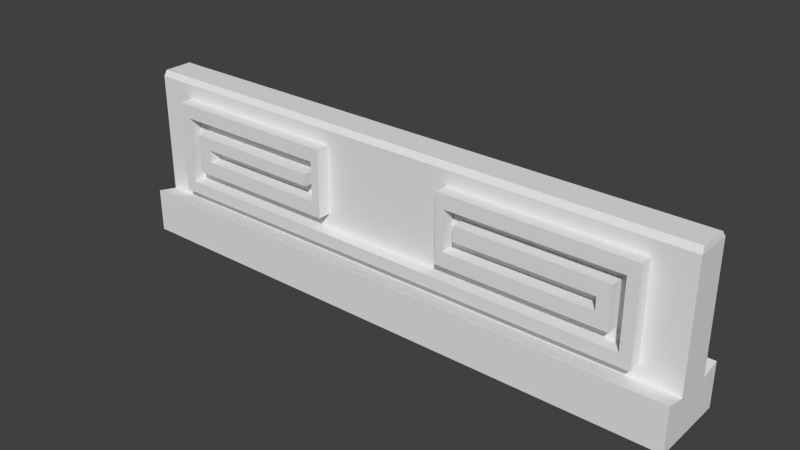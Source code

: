 # Source: fence_main.blend  (saved by Blender 2.72.0; exported with 4.5.12 LTS)
import bpy
from mathutils import Matrix  # noqa: F401  (used for matrix-valued properties, if any)

bpy.ops.wm.read_factory_settings(use_empty=True)
scene = bpy.context.scene
scene.name = 'Scene'

# ---- collections
col_collection_1 = bpy.data.collections.new('Collection 1'); scene.collection.children.link(col_collection_1)

# ---- world
world_world = bpy.data.worlds.new('World'); scene.world = world_world
world_world.color = (0.05088, 0.05088, 0.05088)
world_world.use_sun_shadow = False
world_world.sun_shadow_jitter_overblur = 0.0
world_world.cycles.sampling_method = 'MANUAL'
world_world.cycles.sample_map_resolution = 256

# ---- meshes
me_cube_001 = bpy.data.meshes.new('Cube.001')
me_cube_001.from_pydata([(0.9742, -1.717, -1.155), (0.9742, 1.747, -1.155), (26.97, 1.747, -1.155), (26.97, -1.717, -1.155), (0.9742, -1.717, 0.8453), (0.9742, 1.747, 0.8453), (26.97, 1.747, 0.8453), (26.97, -1.717, 0.8453), (0.9742, -0.7993, 0.6463), (0.9742, 0.8291, 0.6463), (26.97, 0.8291, 0.6463), (26.97, -0.7993, 0.6463), (0.9742, -0.7993, 6.145), (0.9742, 0.8291, 6.145), (26.97, 0.8291, 6.145), (26.97, -0.7993, 6.145), (0.9773, -0.6426, 6.395), (0.9773, 0.6723, 6.395), (26.93, 0.6723, 6.395), (26.93, -0.6426, 6.395), (2.684, -0.7993, 1.301), (25.27, -0.7993, 1.301), (2.684, -0.7993, 5.49), (25.27, -0.7993, 5.49), (3.182, -0.7993, 1.851), (24.77, -0.7993, 1.851), (3.182, -0.7993, 2.433), (24.77, -0.7993, 2.433), (3.182, -0.7993, 4.869), (24.77, -0.7993, 4.869), (17.22, -0.7993, 4.869), (10.5, -0.7993, 4.869), (4.378, -0.7993, 2.457), (4.378, -0.7993, 3.102), (16.83, -0.7993, 4.869), (10.89, -0.7993, 4.869), (13.86, -0.7993, 5.49), (10.89, -0.7993, 5.49), (16.83, -0.7993, 5.49), (10.5, -0.7993, 4.869), (10.89, -0.7993, 4.869), (17.22, -0.7993, 3.102), (16.83, -0.7993, 3.102), (10.5, -0.7993, 3.102), (10.89, -0.7993, 3.102), (17.22, -0.7993, 2.457), (16.83, -0.7993, 2.457), (10.5, -0.7993, 2.457), (10.89, -0.7993, 2.457), (3.711, -0.7993, 2.457), (3.711, -0.7993, 3.102), (4.378, -0.7993, 3.675), (3.711, -0.7993, 3.675), (4.378, -0.7993, 4.225), (3.711, -0.7993, 4.225), (10.16, -0.7993, 3.675), (10.16, -0.7993, 4.225), (23.73, -0.7993, 3.102), (23.73, -0.7993, 2.457), (24.31, -0.7993, 3.102), (24.31, -0.7993, 2.457), (23.73, -0.7993, 3.675), (24.31, -0.7993, 3.675), (23.73, -0.7993, 4.344), (24.31, -0.7993, 4.344), (17.65, -0.7993, 3.675), (17.65, -0.7993, 4.344), (2.684, -1.396, 1.301), (25.27, -1.396, 1.301), (2.684, -1.396, 5.49), (25.27, -1.396, 5.49), (3.182, -1.396, 1.851), (24.77, -1.396, 1.851), (3.182, -1.396, 2.433), (24.77, -1.396, 2.433), (3.182, -1.396, 4.869), (24.77, -1.396, 4.869), (17.22, -1.396, 4.869), (4.378, -1.396, 2.457), (4.378, -1.396, 3.102), (16.83, -1.396, 4.869), (10.89, -1.396, 5.49), (16.83, -1.396, 5.49), (10.5, -1.396, 4.869), (10.89, -1.396, 4.869), (17.22, -1.396, 3.102), (16.83, -1.396, 3.102), (10.5, -1.396, 3.102), (10.89, -1.396, 3.102), (17.22, -1.396, 2.457), (16.83, -1.396, 2.457), (10.5, -1.396, 2.457), (10.89, -1.396, 2.457), (3.711, -1.396, 2.457), (3.711, -1.396, 3.102), (4.378, -1.396, 3.675), (3.711, -1.396, 3.675), (4.378, -1.396, 4.225), (3.711, -1.396, 4.225), (10.16, -1.396, 3.675), (10.16, -1.396, 4.225), (23.73, -1.396, 3.102), (23.73, -1.396, 2.457), (24.31, -1.396, 3.102), (24.31, -1.396, 2.457), (23.73, -1.396, 3.675), (24.31, -1.396, 3.675), (23.73, -1.396, 4.344), (24.31, -1.396, 4.344), (17.65, -1.396, 3.675), (17.65, -1.396, 4.344)], [(28, 31), (31, 39), (35, 37), (40, 35)], [(4, 8, 0), (5, 6, 2, 1), (2, 11, 3), (3, 11, 7), (0, 1, 2, 3), (2, 6, 10), (4, 0, 3, 7, 11, 8), (6, 5, 9, 10), (1, 9, 5), (11, 15, 23, 21), (11, 10, 14, 15), (10, 9, 13, 14), (9, 8, 12, 13), (12, 15, 19, 16), (15, 14, 18, 19), (14, 13, 17, 18), (13, 12, 16, 17), (16, 19, 18, 17), (10, 11, 2), (9, 1, 8), (0, 8, 1), (12, 8, 20, 22), (15, 12, 22, 37, 36, 38, 23), (8, 11, 21, 20), (42, 44, 48, 46), (34, 40, 44, 42), (36, 37, 40, 34, 38), (49, 26, 24), (49, 24, 32), (47, 32, 24), (48, 47, 24), (24, 25, 46, 48), (46, 25, 45), (45, 25, 58), (58, 25, 60), (25, 27, 60), (60, 27, 59), (27, 29, 62, 59), (50, 26, 49), (28, 26, 50, 52), (52, 54, 28), (54, 53, 28), (53, 56, 39, 28), (39, 56, 55, 43), (33, 43, 55, 51), (62, 29, 64), (64, 29, 63), (29, 30, 66, 63), (30, 41, 65, 66), (57, 61, 65, 41), (59, 62, 106, 103), (32, 47, 91, 78), (30, 29, 76, 77), (22, 20, 67, 69), (51, 55, 99, 95), (33, 51, 95, 79), (34, 42, 86, 80), (61, 57, 101, 105), (63, 66, 110, 107), (49, 32, 78, 93), (47, 48, 92, 91), (55, 56, 100, 99), (65, 61, 105, 109), (26, 28, 75, 73), (42, 46, 90, 86), (54, 52, 96, 98), (21, 23, 70, 68), (58, 60, 104, 102), (39, 43, 87, 83), (24, 26, 73, 71), (66, 65, 109, 110), (20, 21, 68, 67), (50, 49, 93, 94), (46, 45, 89, 90), (38, 34, 80, 82), (57, 41, 85, 101), (62, 64, 108, 106), (43, 33, 79, 87), (29, 27, 74, 76), (28, 39, 83, 75), (40, 37, 81, 84), (53, 54, 98, 97), (60, 59, 103, 104), (27, 25, 72, 74), (44, 40, 84, 88), (41, 30, 77, 85), (52, 50, 94, 96), (37, 22, 69, 81), (45, 58, 102, 89), (25, 24, 71, 72), (64, 63, 107, 108), (48, 44, 88, 92), (23, 38, 82, 70), (56, 53, 97, 100), (67, 68, 70, 82, 80, 86, 90, 89, 102, 104, 103, 106, 108, 107, 110, 109, 105, 101, 85, 77, 76, 74, 72, 71, 73, 75, 83, 87, 79, 95, 99, 100, 97, 98, 96, 94, 93, 78, 91, 92, 88, 84, 81, 69)])
me_cube_001.use_remesh_preserve_volume = False
me_cube_001.use_remesh_preserve_attributes = False
me_cube_001.use_mirror_vertex_groups = False
me_cube_001.update()

# ---- objects
ob_cube_001 = bpy.data.objects.new('Cube.001', me_cube_001)

# ---- transforms, parenting, visibility, modifiers, constraints
ob_cube_001.location = (0.03183, -0.003186, 1.153)
ob_cube_001.lineart.crease_threshold = 0.0

# ---- collection membership
col_collection_1.objects.link(ob_cube_001)

# ---- scene / render settings (as saved in the file)
scene.frame_start = 1; scene.frame_end = 250; scene.frame_set(1)
scene.render.engine = 'BLENDER_EEVEE_NEXT'
scene.render.resolution_percentage = 50
scene.render.dither_intensity = 0.0
scene.cycles.use_denoising = False
scene.cycles.samples = 10
scene.cycles.sampling_pattern = 'TABULATED_SOBOL'
scene.cycles.light_sampling_threshold = 0.0
scene.cycles.use_adaptive_sampling = False
scene.cycles.use_light_tree = False
scene.cycles.blur_glossy = 0.0
scene.cycles.pixel_filter_type = 'GAUSSIAN'
scene.cycles.sample_clamp_indirect = 0.0
scene.view_settings.view_transform = 'Standard'
bpy.context.view_layer.update()

# ---- added for rendering (the .blend has no active camera and no usable light): camera, sun
cam_auto = bpy.data.cameras.new('AutoCamera')
cam_auto.lens = 50.0
cam_auto.sensor_width = 36.0
cam_auto.clip_end = 1000.0
ob_auto_camera = bpy.data.objects.new('AutoCamera', cam_auto)
scene.collection.objects.link(ob_auto_camera)
ob_auto_camera.location = (39.2596, -30.2926, 23.9763)
ob_auto_camera.rotation_euler = (1.09748, -7.21219e-08, 0.694738)
scene.camera = ob_auto_camera
light_auto_sun = bpy.data.lights.new('AutoSun', 'SUN')
light_auto_sun.energy = 3.0
light_auto_sun.angle = 0.0523599
ob_auto_sun = bpy.data.objects.new('AutoSun', light_auto_sun)
scene.collection.objects.link(ob_auto_sun)
ob_auto_sun.rotation_euler = (0.872665, 0.174533, 0.523599)
bpy.context.view_layer.update()
